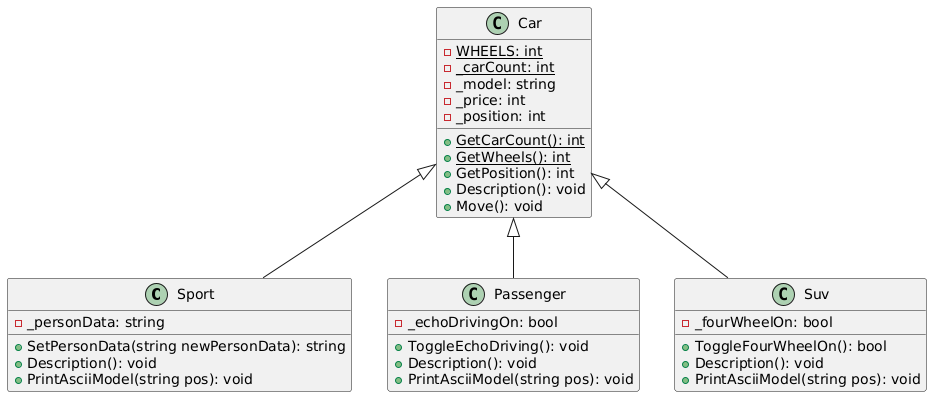

The diagram above was rendered by PlantUML. Its source (embedded in the PNG):
@startuml
class Sport 
{
    - _personData: string
    
    + SetPersonData(string newPersonData): string
    + Description(): void
    + PrintAsciiModel(string pos): void
}

class Passenger 
{
    - _echoDrivingOn: bool
    
    + ToggleEchoDriving(): void
    + Description(): void
    + PrintAsciiModel(string pos): void
}

class Suv 
{
    - _fourWheelOn: bool
    
    + ToggleFourWheelOn(): bool
    + Description(): void
    + PrintAsciiModel(string pos): void
}

class Car 
{
    - {static} WHEELS: int
    - {static} _carCount: int
    - _model: string 
    - _price: int
    - _position: int

    + {static} GetCarCount(): int
    + {static} GetWheels(): int
    + GetPosition(): int
    + Description(): void
    + Move(): void
}

Car <|-- Passenger
Car <|-- Sport
Car <|-- Suv
@enduml